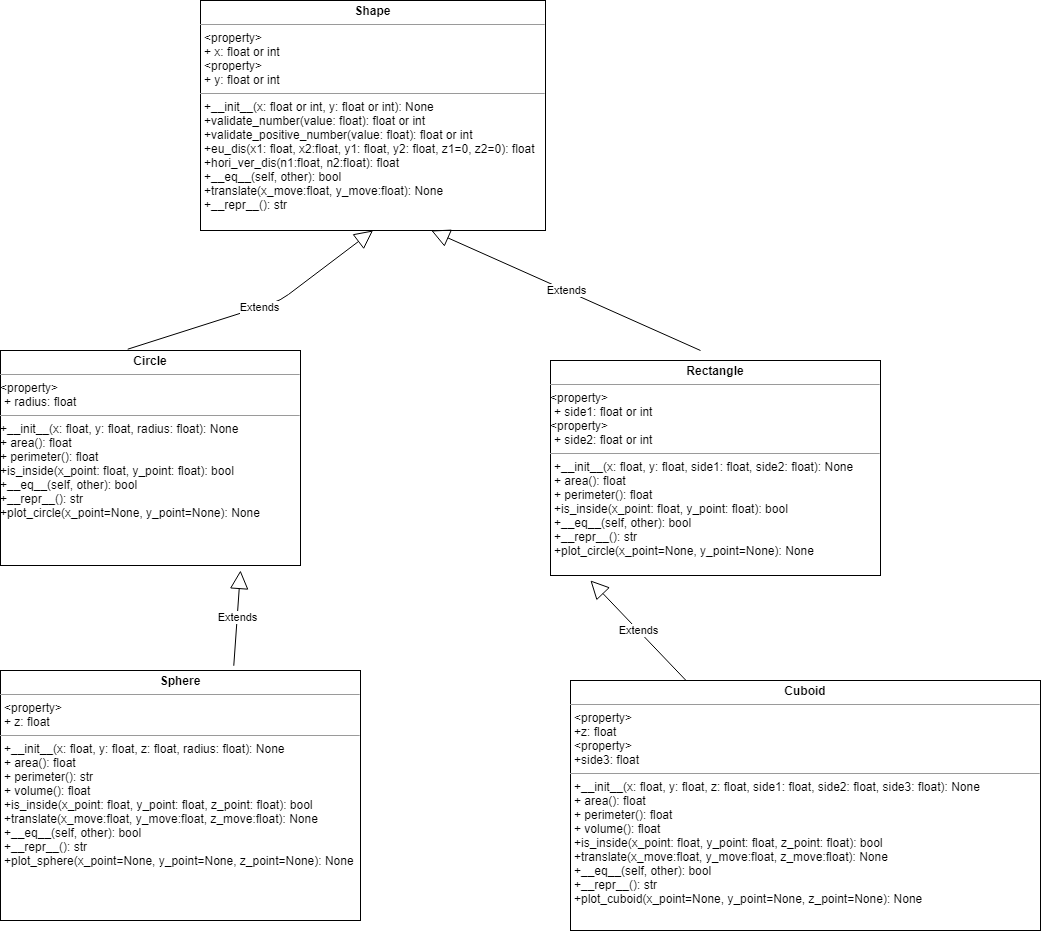

The diagram above was exported from draw.io. Its source (the exported page's mxGraphModel, read from the mxfile embedded in the PNG):
<mxGraphModel dx="1008" dy="482" grid="1" gridSize="10" guides="1" tooltips="1" connect="1" arrows="1" fold="1" page="1" pageScale="1" pageWidth="850" pageHeight="1100" math="0" shadow="0">
  <root>
    <mxCell id="0" />
    <mxCell id="1" parent="0" />
    <mxCell id="pL8FyPuxDcZSbZw7dkn8-1" value="&lt;p style=&quot;margin: 0px ; margin-top: 4px ; text-align: center&quot;&gt;&lt;b&gt;Circle&lt;/b&gt;&lt;/p&gt;&lt;hr size=&quot;1&quot;&gt;&amp;lt;property&amp;gt;&lt;p style=&quot;margin: 0px ; margin-left: 4px&quot;&gt;&lt;span&gt;+ radius: float&lt;/span&gt;&lt;br&gt;&lt;/p&gt;&lt;hr size=&quot;1&quot;&gt;&lt;p style=&quot;margin: 0px 0px 0px 4px&quot;&gt;&lt;/p&gt;+__init__(x: float, y: float, radius: float): None&lt;br&gt;&lt;span&gt;+ area(): float&lt;br&gt;&lt;/span&gt;&lt;span&gt;+ perimeter(): float&lt;br&gt;&lt;/span&gt;&lt;span&gt;+is_inside(x_point: float, y_point: float): bool&lt;br&gt;&lt;/span&gt;&lt;span&gt;+__eq__(self, other): bool&lt;br&gt;+__repr__(): str&lt;br&gt;+plot_circle(x_point=None, y_point=None): None&lt;br&gt;&lt;/span&gt;" style="verticalAlign=top;align=left;overflow=fill;fontSize=12;fontFamily=Helvetica;html=1;" parent="1" vertex="1">
      <mxGeometry x="180" y="400" width="300" height="215" as="geometry" />
    </mxCell>
    <mxCell id="pL8FyPuxDcZSbZw7dkn8-2" value="&lt;p style=&quot;margin: 0px ; margin-top: 4px ; text-align: center&quot;&gt;&lt;b&gt;Shape&lt;/b&gt;&lt;/p&gt;&lt;hr size=&quot;1&quot;&gt;&lt;p style=&quot;margin: 0px 0px 0px 4px&quot;&gt;&amp;lt;property&amp;gt;&lt;/p&gt;&lt;p style=&quot;margin: 0px 0px 0px 4px&quot;&gt;+ x: float or int&lt;/p&gt;&lt;p style=&quot;margin: 0px 0px 0px 4px&quot;&gt;&amp;lt;property&amp;gt;&lt;br&gt;&lt;/p&gt;&lt;p style=&quot;margin: 0px 0px 0px 4px&quot;&gt;+ y: float or int&lt;/p&gt;&lt;hr size=&quot;1&quot;&gt;&lt;p style=&quot;margin: 0px ; margin-left: 4px&quot;&gt;&lt;span&gt;+__init__(x: float or int, y: float or int): None&lt;/span&gt;&lt;/p&gt;&lt;p style=&quot;margin: 0px ; margin-left: 4px&quot;&gt;+validate_number(value: float): float or int&lt;/p&gt;&lt;p style=&quot;margin: 0px ; margin-left: 4px&quot;&gt;+validate_positive_number(value: float): float or int&lt;br&gt;&lt;/p&gt;&lt;p style=&quot;margin: 0px ; margin-left: 4px&quot;&gt;+eu_dis(x1: float, x2:float, y1: float, y2: float, z1=0, z2=0): float&lt;br&gt;&lt;/p&gt;&lt;p style=&quot;margin: 0px ; margin-left: 4px&quot;&gt;+hori_ver_dis(n1:float, n2:float): float&lt;br&gt;&lt;/p&gt;&lt;p style=&quot;margin: 0px ; margin-left: 4px&quot;&gt;&lt;span&gt;+__eq__(self, other): bool&lt;/span&gt;&lt;br&gt;&lt;/p&gt;&lt;p style=&quot;margin: 0px ; margin-left: 4px&quot;&gt;+translate(x_move:float, y_move:float): None&lt;span&gt;&lt;br&gt;&lt;/span&gt;&lt;/p&gt;&lt;p style=&quot;margin: 0px ; margin-left: 4px&quot;&gt;&lt;span&gt;+__repr__(): str&lt;/span&gt;&lt;br&gt;&lt;/p&gt;&lt;p style=&quot;margin: 0px ; margin-left: 4px&quot;&gt;&lt;br&gt;&lt;/p&gt;&lt;p style=&quot;margin: 0px ; margin-left: 4px&quot;&gt;&lt;br&gt;&lt;/p&gt;&lt;p style=&quot;margin: 0px 0px 0px 4px&quot;&gt;&lt;br&gt;&lt;/p&gt;&lt;p style=&quot;margin: 0px ; margin-left: 4px&quot;&gt;&lt;br&gt;&lt;/p&gt;" style="verticalAlign=top;align=left;overflow=fill;fontSize=12;fontFamily=Helvetica;html=1;" parent="1" vertex="1">
      <mxGeometry x="380" y="50" width="345" height="230" as="geometry" />
    </mxCell>
    <mxCell id="pL8FyPuxDcZSbZw7dkn8-3" value="&lt;p style=&quot;margin: 0px ; margin-top: 4px ; text-align: center&quot;&gt;&lt;b&gt;Rectangle&lt;/b&gt;&lt;/p&gt;&lt;hr size=&quot;1&quot;&gt;&amp;lt;property&amp;gt;&lt;p style=&quot;margin: 0px ; margin-left: 4px&quot;&gt;&lt;span&gt;+ side1: float or int&lt;/span&gt;&lt;br&gt;&lt;/p&gt;&amp;lt;property&amp;gt;&lt;p style=&quot;margin: 0px ; margin-left: 4px&quot;&gt;+ side2: float or int&lt;span&gt;&lt;br&gt;&lt;/span&gt;&lt;/p&gt;&lt;hr size=&quot;1&quot;&gt;&lt;p style=&quot;margin: 0px 0px 0px 4px&quot;&gt;+__init__(x: float, y: float, side1: float, side2: float): None&lt;br&gt;+ area(): float&lt;br&gt;+ perimeter(): float&lt;br&gt;+is_inside(x_point: float, y_point: float): bool&lt;br&gt;+__eq__(self, other): bool&lt;br&gt;+__repr__(): str&lt;br&gt;+plot_circle(x_point=None, y_point=None): None&lt;br&gt;&lt;/p&gt;" style="verticalAlign=top;align=left;overflow=fill;fontSize=12;fontFamily=Helvetica;html=1;" parent="1" vertex="1">
      <mxGeometry x="730" y="410" width="330" height="215" as="geometry" />
    </mxCell>
    <mxCell id="pL8FyPuxDcZSbZw7dkn8-8" value="&lt;p style=&quot;margin: 0px ; margin-top: 4px ; text-align: center&quot;&gt;&lt;b&gt;Sphere&lt;/b&gt;&lt;br&gt;&lt;/p&gt;&lt;hr size=&quot;1&quot;&gt;&lt;p style=&quot;margin: 0px ; margin-left: 4px&quot;&gt;&amp;lt;property&amp;gt;&lt;/p&gt;&lt;p style=&quot;margin: 0px 0px 0px 4px&quot;&gt;+ z: float&lt;br&gt;&lt;/p&gt;&lt;hr size=&quot;1&quot;&gt;&lt;p style=&quot;margin: 0px 0px 0px 4px&quot;&gt;&lt;/p&gt;&lt;p style=&quot;margin: 0px ; margin-left: 4px&quot;&gt;+__init__(x: float, y: float, z: float, radius: float): None&lt;br&gt;+ area(): float&lt;br&gt;+ perimeter(): str&lt;/p&gt;&lt;p style=&quot;margin: 0px ; margin-left: 4px&quot;&gt;+ volume(): float&lt;br&gt;+is_inside(x_point: float, y_point: float, z_point: float): bool&lt;/p&gt;&lt;p style=&quot;margin: 0px ; margin-left: 4px&quot;&gt;+translate(x_move:float, y_move:float, z_move:float): None&lt;br&gt;+__eq__(self, other): bool&lt;br&gt;+__repr__(): str&lt;br&gt;+plot_sphere(x_point=None, y_point=None, z_point=None): None&lt;br&gt;&lt;/p&gt;" style="verticalAlign=top;align=left;overflow=fill;fontSize=12;fontFamily=Helvetica;html=1;" parent="1" vertex="1">
      <mxGeometry x="180" y="720" width="360" height="250" as="geometry" />
    </mxCell>
    <mxCell id="pL8FyPuxDcZSbZw7dkn8-9" value="&lt;p style=&quot;margin: 0px ; margin-top: 4px ; text-align: center&quot;&gt;&lt;b&gt;Cuboid&lt;/b&gt;&lt;/p&gt;&lt;hr size=&quot;1&quot;&gt;&lt;p style=&quot;margin: 0px ; margin-left: 4px&quot;&gt;&amp;lt;property&amp;gt;&lt;/p&gt;&lt;p style=&quot;margin: 0px 0px 0px 4px&quot;&gt;+z: float&lt;/p&gt;&lt;p style=&quot;margin: 0px 0px 0px 4px&quot;&gt;&amp;lt;property&amp;gt;&lt;/p&gt;&lt;p style=&quot;margin: 0px 0px 0px 4px&quot;&gt;+side3: float&lt;/p&gt;&lt;hr size=&quot;1&quot;&gt;&lt;p style=&quot;margin: 0px 0px 0px 4px&quot;&gt;+__init__(x: float, y: float, z: float, side1: float, side2: float, side3: float): None&lt;br&gt;+ area(): float&lt;br&gt;+ perimeter(): float&lt;/p&gt;&lt;p style=&quot;margin: 0px 0px 0px 4px&quot;&gt;+ volume(): float&lt;br&gt;+is_inside(x_point: float, y_point: float, z_point: float): bool&lt;/p&gt;&lt;p style=&quot;margin: 0px 0px 0px 4px&quot;&gt;+translate(x_move:float, y_move:float, z_move:float): None&lt;br&gt;+__eq__(self, other): bool&lt;br&gt;+__repr__(): str&lt;br&gt;+plot_cuboid(x_point=None, y_point=None, z_point=None): None&lt;/p&gt;" style="verticalAlign=top;align=left;overflow=fill;fontSize=12;fontFamily=Helvetica;html=1;" parent="1" vertex="1">
      <mxGeometry x="750" y="730" width="470" height="250" as="geometry" />
    </mxCell>
    <mxCell id="g0O9o9bk8mgXcT822j0Y-1" value="Extends" style="endArrow=block;endSize=16;endFill=0;html=1;exitX=0.424;exitY=-0.006;exitDx=0;exitDy=0;exitPerimeter=0;entryX=0.5;entryY=1;entryDx=0;entryDy=0;" parent="1" source="pL8FyPuxDcZSbZw7dkn8-1" target="pL8FyPuxDcZSbZw7dkn8-2" edge="1">
      <mxGeometry width="160" relative="1" as="geometry">
        <mxPoint x="440" y="260" as="sourcePoint" />
        <mxPoint x="550" y="290" as="targetPoint" />
        <Array as="points">
          <mxPoint x="460" y="350" />
        </Array>
      </mxGeometry>
    </mxCell>
    <mxCell id="g0O9o9bk8mgXcT822j0Y-2" value="Extends" style="endArrow=block;endSize=16;endFill=0;html=1;entryX=0.669;entryY=1;entryDx=0;entryDy=0;entryPerimeter=0;" parent="1" target="pL8FyPuxDcZSbZw7dkn8-2" edge="1">
      <mxGeometry width="160" relative="1" as="geometry">
        <mxPoint x="880" y="400" as="sourcePoint" />
        <mxPoint x="600" y="260" as="targetPoint" />
      </mxGeometry>
    </mxCell>
    <mxCell id="g0O9o9bk8mgXcT822j0Y-3" value="Extends" style="endArrow=block;endSize=16;endFill=0;html=1;exitX=0.648;exitY=-0.019;exitDx=0;exitDy=0;exitPerimeter=0;" parent="1" source="pL8FyPuxDcZSbZw7dkn8-8" edge="1">
      <mxGeometry width="160" relative="1" as="geometry">
        <mxPoint x="440" y="660" as="sourcePoint" />
        <mxPoint x="420" y="620" as="targetPoint" />
      </mxGeometry>
    </mxCell>
    <mxCell id="g0O9o9bk8mgXcT822j0Y-4" value="Extends" style="endArrow=block;endSize=16;endFill=0;html=1;entryX=0.121;entryY=1.023;entryDx=0;entryDy=0;entryPerimeter=0;" parent="1" source="pL8FyPuxDcZSbZw7dkn8-9" target="pL8FyPuxDcZSbZw7dkn8-3" edge="1">
      <mxGeometry width="160" relative="1" as="geometry">
        <mxPoint x="423.28" y="725.25" as="sourcePoint" />
        <mxPoint x="430" y="630" as="targetPoint" />
      </mxGeometry>
    </mxCell>
  </root>
</mxGraphModel>